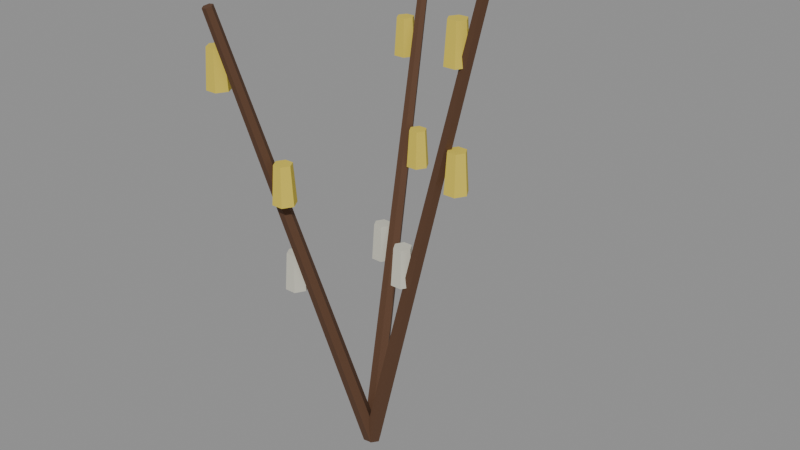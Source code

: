 # Source: Prop_Bee_Flora_WillowCatkin.blend  (saved by Blender 4.3.34; exported with 4.5.12 LTS)
import bpy
from mathutils import Matrix  # noqa: F401  (used for matrix-valued properties, if any)

bpy.ops.wm.read_factory_settings(use_empty=True)
scene = bpy.context.scene
scene.name = 'Scene'

# ---- materials (node trees are filled in below, after node groups)
mat_prop_bee_flora_willowcatkin_m0 = bpy.data.materials.new('Prop_Bee_Flora_WillowCatkin_M0')
mat_prop_bee_flora_willowcatkin_m0.diffuse_color = (0.1011, 0.04455, 0.01992, 1.0)
mat_prop_bee_flora_willowcatkin_m1 = bpy.data.materials.new('Prop_Bee_Flora_WillowCatkin_M1')
mat_prop_bee_flora_willowcatkin_m1.diffuse_color = (0.6941, 0.548, 0.06575, 1.0)
mat_prop_bee_flora_willowcatkin_m2 = bpy.data.materials.new('Prop_Bee_Flora_WillowCatkin_M2')
mat_prop_bee_flora_willowcatkin_m2.diffuse_color = (0.5924, 0.5795, 0.4878, 1.0)

# ---- material node trees
mat_prop_bee_flora_willowcatkin_m0.use_nodes = True; mat_prop_bee_flora_willowcatkin_m0.node_tree.nodes.clear()
_N = mat_prop_bee_flora_willowcatkin_m0.node_tree.nodes; _L = mat_prop_bee_flora_willowcatkin_m0.node_tree.links
n0 = _N.new('ShaderNodeBsdfPrincipled'); n0.name = 'Principled BSDF'; n0.location = (10, 300)
n0.inputs[0].default_value = (0.1011, 0.04455, 0.01992, 1.0)
n0.inputs[2].default_value = 0.8
n1 = _N.new('ShaderNodeOutputMaterial'); n1.name = 'Material Output'; n1.location = (300, 300)
_L.new(n0.outputs[0], n1.inputs[0])
n1.is_active_output = True
mat_prop_bee_flora_willowcatkin_m1.use_nodes = True; mat_prop_bee_flora_willowcatkin_m1.node_tree.nodes.clear()
_N = mat_prop_bee_flora_willowcatkin_m1.node_tree.nodes; _L = mat_prop_bee_flora_willowcatkin_m1.node_tree.links
n0 = _N.new('ShaderNodeBsdfPrincipled'); n0.name = 'Principled BSDF'; n0.location = (10, 300)
n0.inputs[0].default_value = (0.6941, 0.548, 0.06575, 1.0)
n0.inputs[2].default_value = 0.9
n1 = _N.new('ShaderNodeOutputMaterial'); n1.name = 'Material Output'; n1.location = (300, 300)
_L.new(n0.outputs[0], n1.inputs[0])
n1.is_active_output = True
mat_prop_bee_flora_willowcatkin_m2.use_nodes = True; mat_prop_bee_flora_willowcatkin_m2.node_tree.nodes.clear()
_N = mat_prop_bee_flora_willowcatkin_m2.node_tree.nodes; _L = mat_prop_bee_flora_willowcatkin_m2.node_tree.links
n0 = _N.new('ShaderNodeBsdfPrincipled'); n0.name = 'Principled BSDF'; n0.location = (10, 300)
n0.inputs[0].default_value = (0.5924, 0.5795, 0.4878, 1.0)
n0.inputs[2].default_value = 0.95
n1 = _N.new('ShaderNodeOutputMaterial'); n1.name = 'Material Output'; n1.location = (300, 300)
_L.new(n0.outputs[0], n1.inputs[0])
n1.is_active_output = True

# ---- meshes
me_prop_bee_flora_willowcatkin = bpy.data.meshes.new('Prop_Bee_Flora_WillowCatkin')
me_prop_bee_flora_willowcatkin.from_pydata([(-0.02158, -0.00117, 9.754e-05), (-0.02486, 0.004883, 0.001368), (-0.03159, 0.004883, 0.003289), (-0.03505, -0.00117, 0.003939), (-0.03177, -0.007224, 0.002668), (-0.02504, -0.007224, 0.0007477), (0.09146, -0.02369, 0.4072), (0.08959, -0.02023, 0.4079), (0.08574, -0.02023, 0.409), (0.08377, -0.02369, 0.4094), (0.08564, -0.02715, 0.4087), (0.08949, -0.02715, 0.4076), (0.02085, -0.01135, 0.1658), (0.01635, -0.003556, 0.1658), (0.00735, -0.003556, 0.1658), (0.00285, -0.01135, 0.1658), (0.00735, -0.01914, 0.1658), (0.01635, -0.01914, 0.1658), (0.01885, -0.01135, 0.1958), (0.01535, -0.005288, 0.1958), (0.00835, -0.005288, 0.1958), (0.00485, -0.01135, 0.1958), (0.00835, -0.01741, 0.1958), (0.01535, -0.01741, 0.1958), (0.07039, -0.01611, 0.2552), (0.06589, -0.008316, 0.2552), (0.05689, -0.008316, 0.2552), (0.05239, -0.01611, 0.2552), (0.05689, -0.0239, 0.2552), (0.06589, -0.0239, 0.2552), (0.06839, -0.01611, 0.2852), (0.06489, -0.01005, 0.2852), (0.05789, -0.01005, 0.2852), (0.05439, -0.01611, 0.2852), (0.05789, -0.02217, 0.2852), (0.06489, -0.02217, 0.2852), (0.07193, -0.02088, 0.3446), (0.06743, -0.01309, 0.3446), (0.05843, -0.01309, 0.3446), (0.05393, -0.02088, 0.3446), (0.05843, -0.02867, 0.3446), (0.06743, -0.02867, 0.3446), (0.06993, -0.02088, 0.3746), (0.06643, -0.01482, 0.3746), (0.05943, -0.01482, 0.3746), (0.05593, -0.02088, 0.3746), (0.05943, -0.02694, 0.3746), (0.06643, -0.02694, 0.3746), (-0.02202, -0.001779, 0.0026), (-0.02537, 0.004049, 0.0006435), (-0.03235, 0.004049, 5.333e-05), (-0.03597, -0.001779, 0.00142), (-0.03263, -0.007608, 0.003376), (-0.02565, -0.007608, 0.003966), (-0.05478, 0.09922, 0.3541), (-0.05669, 0.1025, 0.353), (-0.06067, 0.1025, 0.3527), (-0.06275, 0.09922, 0.3535), (-0.06083, 0.09589, 0.3546), (-0.05685, 0.09589, 0.3549), (-0.04533, 0.04369, 0.1413), (-0.04983, 0.05148, 0.1413), (-0.05883, 0.05148, 0.1413), (-0.06333, 0.04369, 0.1413), (-0.05883, 0.0359, 0.1413), (-0.04983, 0.0359, 0.1413), (-0.04733, 0.04369, 0.1713), (-0.05083, 0.04975, 0.1713), (-0.05783, 0.04975, 0.1713), (-0.06133, 0.04369, 0.1713), (-0.05783, 0.03763, 0.1713), (-0.05083, 0.03763, 0.1713), (-0.02814, 0.06583, 0.2187), (-0.03264, 0.07362, 0.2187), (-0.04164, 0.07362, 0.2187), (-0.04614, 0.06583, 0.2187), (-0.04164, 0.05804, 0.2187), (-0.03264, 0.05804, 0.2187), (-0.03014, 0.06583, 0.2487), (-0.03364, 0.07189, 0.2487), (-0.04064, 0.07189, 0.2487), (-0.04414, 0.06583, 0.2487), (-0.04064, 0.05977, 0.2487), (-0.03364, 0.05977, 0.2487), (-0.05895, 0.08797, 0.2961), (-0.06345, 0.09576, 0.2961), (-0.07245, 0.09576, 0.2961), (-0.07695, 0.08797, 0.2961), (-0.07245, 0.08018, 0.2961), (-0.06345, 0.08018, 0.2961), (-0.06095, 0.08797, 0.3261), (-0.06445, 0.09403, 0.3261), (-0.07145, 0.09403, 0.3261), (-0.07495, 0.08797, 0.3261), (-0.07145, 0.08191, 0.3261), (-0.06445, 0.08191, 0.3261), (-0.02222, -0.001232, 0.002845), (-0.02588, 0.004633, 0.003939), (-0.03283, 0.004633, 0.003082), (-0.03612, -0.001232, 0.001133), (-0.03245, -0.007098, 3.937e-05), (-0.02551, -0.007098, 0.0008956), (-0.07102, -0.09915, 0.3743), (-0.07311, -0.0958, 0.3749), (-0.07708, -0.0958, 0.3744), (-0.07896, -0.09915, 0.3733), (-0.07687, -0.1025, 0.3727), (-0.0729, -0.1025, 0.3732), (-0.05271, -0.04533, 0.1503), (-0.05721, -0.03754, 0.1503), (-0.06621, -0.03754, 0.1503), (-0.07071, -0.04533, 0.1503), (-0.06621, -0.05312, 0.1503), (-0.05721, -0.05312, 0.1503), (-0.05471, -0.04533, 0.1803), (-0.05821, -0.03927, 0.1803), (-0.06521, -0.03927, 0.1803), (-0.06871, -0.04533, 0.1803), (-0.06521, -0.05139, 0.1803), (-0.05821, -0.05139, 0.1803), (-0.03913, -0.0667, 0.2321), (-0.04363, -0.05891, 0.2321), (-0.05263, -0.05891, 0.2321), (-0.05713, -0.0667, 0.2321), (-0.05263, -0.07449, 0.2321), (-0.04363, -0.07449, 0.2321), (-0.04113, -0.0667, 0.2621), (-0.04463, -0.06064, 0.2621), (-0.05163, -0.06064, 0.2621), (-0.05513, -0.0667, 0.2621), (-0.05163, -0.07276, 0.2621), (-0.04463, -0.07276, 0.2621), (-0.07355, -0.08808, 0.3139), (-0.07805, -0.08029, 0.3139), (-0.08705, -0.08029, 0.3139), (-0.09155, -0.08808, 0.3139), (-0.08705, -0.09587, 0.3139), (-0.07805, -0.09587, 0.3139), (-0.07555, -0.08808, 0.3439), (-0.07905, -0.08202, 0.3439), (-0.08605, -0.08202, 0.3439), (-0.08955, -0.08808, 0.3439), (-0.08605, -0.09414, 0.3439), (-0.07905, -0.09414, 0.3439)], [], [(0, 1, 7, 6), (1, 2, 8, 7), (2, 3, 9, 8), (3, 4, 10, 9), (4, 5, 11, 10), (5, 0, 6, 11), (5, 4, 3, 2, 1, 0), (6, 7, 8, 9, 10, 11), (12, 13, 19, 18), (13, 14, 20, 19), (14, 15, 21, 20), (15, 16, 22, 21), (16, 17, 23, 22), (17, 12, 18, 23), (17, 16, 15, 14, 13, 12), (18, 19, 20, 21, 22, 23), (24, 25, 31, 30), (25, 26, 32, 31), (26, 27, 33, 32), (27, 28, 34, 33), (28, 29, 35, 34), (29, 24, 30, 35), (29, 28, 27, 26, 25, 24), (30, 31, 32, 33, 34, 35), (36, 37, 43, 42), (37, 38, 44, 43), (38, 39, 45, 44), (39, 40, 46, 45), (40, 41, 47, 46), (41, 36, 42, 47), (41, 40, 39, 38, 37, 36), (42, 43, 44, 45, 46, 47), (48, 49, 55, 54), (49, 50, 56, 55), (50, 51, 57, 56), (51, 52, 58, 57), (52, 53, 59, 58), (53, 48, 54, 59), (53, 52, 51, 50, 49, 48), (54, 55, 56, 57, 58, 59), (60, 61, 67, 66), (61, 62, 68, 67), (62, 63, 69, 68), (63, 64, 70, 69), (64, 65, 71, 70), (65, 60, 66, 71), (65, 64, 63, 62, 61, 60), (66, 67, 68, 69, 70, 71), (72, 73, 79, 78), (73, 74, 80, 79), (74, 75, 81, 80), (75, 76, 82, 81), (76, 77, 83, 82), (77, 72, 78, 83), (77, 76, 75, 74, 73, 72), (78, 79, 80, 81, 82, 83), (84, 85, 91, 90), (85, 86, 92, 91), (86, 87, 93, 92), (87, 88, 94, 93), (88, 89, 95, 94), (89, 84, 90, 95), (89, 88, 87, 86, 85, 84), (90, 91, 92, 93, 94, 95), (96, 97, 103, 102), (97, 98, 104, 103), (98, 99, 105, 104), (99, 100, 106, 105), (100, 101, 107, 106), (101, 96, 102, 107), (101, 100, 99, 98, 97, 96), (102, 103, 104, 105, 106, 107), (108, 109, 115, 114), (109, 110, 116, 115), (110, 111, 117, 116), (111, 112, 118, 117), (112, 113, 119, 118), (113, 108, 114, 119), (113, 112, 111, 110, 109, 108), (114, 115, 116, 117, 118, 119), (120, 121, 127, 126), (121, 122, 128, 127), (122, 123, 129, 128), (123, 124, 130, 129), (124, 125, 131, 130), (125, 120, 126, 131), (125, 124, 123, 122, 121, 120), (126, 127, 128, 129, 130, 131), (132, 133, 139, 138), (133, 134, 140, 139), (134, 135, 141, 140), (135, 136, 142, 141), (136, 137, 143, 142), (137, 132, 138, 143), (137, 136, 135, 134, 133, 132), (138, 139, 140, 141, 142, 143)])
me_prop_bee_flora_willowcatkin.polygons.foreach_set('material_index', [0, 0, 0, 0, 0, 0, 0, 0, 2, 2, 2, 2, 2, 2, 2, 2, 1, 1, 1, 1, 1, 1, 1, 1, 1, 1, 1, 1, 1, 1, 1, 1, 0, 0, 0, 0, 0, 0, 0, 0, 2, 2, 2, 2, 2, 2, 2, 2, 1, 1, 1, 1, 1, 1, 1, 1, 1, 1, 1, 1, 1, 1, 1, 1, 0, 0, 0, 0, 0, 0, 0, 0, 2, 2, 2, 2, 2, 2, 2, 2, 1, 1, 1, 1, 1, 1, 1, 1, 1, 1, 1, 1, 1, 1, 1, 1])
me_prop_bee_flora_willowcatkin.materials.append(mat_prop_bee_flora_willowcatkin_m0)
me_prop_bee_flora_willowcatkin.materials.append(mat_prop_bee_flora_willowcatkin_m1)
me_prop_bee_flora_willowcatkin.materials.append(mat_prop_bee_flora_willowcatkin_m2)
me_prop_bee_flora_willowcatkin.update()

# ---- objects
ob_prop_bee_flora_willowcatkin = bpy.data.objects.new('Prop_Bee_Flora_WillowCatkin', me_prop_bee_flora_willowcatkin)

# ---- transforms, parenting, visibility, modifiers, constraints
ob_prop_bee_flora_willowcatkin.location = (0.0, 0.0, 0.0)

# ---- collection membership
scene.collection.objects.link(ob_prop_bee_flora_willowcatkin)

# ---- scene / render settings (as saved in the file)
scene.frame_start = 1; scene.frame_end = 250; scene.frame_set(1)
scene.render.engine = 'BLENDER_EEVEE_NEXT'
bpy.context.view_layer.update()

# ---- added for rendering (the .blend has no active camera and no usable light): camera, sun + grey world if the file has none
cam_auto = bpy.data.cameras.new('AutoCamera')
cam_auto.lens = 50.0
cam_auto.sensor_width = 36.0
cam_auto.clip_end = 1000.0
ob_auto_camera = bpy.data.objects.new('AutoCamera', cam_auto)
scene.collection.objects.link(ob_auto_camera)
ob_auto_camera.location = (0.456153, -0.547411, 0.569677)
ob_auto_camera.rotation_euler = (1.09748, -7.21219e-08, 0.694738)
scene.camera = ob_auto_camera
light_auto_sun = bpy.data.lights.new('AutoSun', 'SUN')
light_auto_sun.energy = 3.0
light_auto_sun.angle = 0.0523599
ob_auto_sun = bpy.data.objects.new('AutoSun', light_auto_sun)
scene.collection.objects.link(ob_auto_sun)
ob_auto_sun.rotation_euler = (0.872665, 0.174533, 0.523599)
if scene.world is None:
    world_auto = bpy.data.worlds.new('AutoWorld')
    world_auto.color = (0.3, 0.3, 0.3)
    scene.world = world_auto
bpy.context.view_layer.update()
